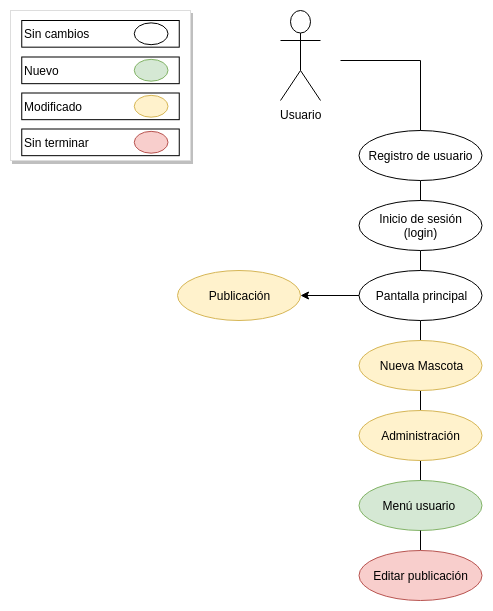

The diagram above was exported from draw.io. Its source (the exported page's mxGraphModel, read from the mxfile embedded in the PNG):
<mxGraphModel dx="868" dy="413" grid="1" gridSize="10" guides="1" tooltips="1" connect="1" arrows="1" fold="1" page="1" pageScale="1" pageWidth="827" pageHeight="1169" math="0" shadow="0">
  <root>
    <mxCell id="0" />
    <mxCell id="1" parent="0" />
    <mxCell id="DTHhzl2jPJFNIltJp7WH-24" value="Usuario" style="shape=umlActor;verticalLabelPosition=bottom;labelBackgroundColor=#ffffff;verticalAlign=top;html=1;outlineConnect=0;" vertex="1" parent="1">
      <mxGeometry x="280" y="30" width="40" height="90" as="geometry" />
    </mxCell>
    <mxCell id="DTHhzl2jPJFNIltJp7WH-336" style="edgeStyle=none;rounded=0;orthogonalLoop=1;jettySize=auto;html=1;exitX=0.5;exitY=1;exitDx=0;exitDy=0;entryX=0.5;entryY=0;entryDx=0;entryDy=0;endArrow=none;endFill=0;fontColor=#CCCCCC;" edge="1" parent="1" source="DTHhzl2jPJFNIltJp7WH-11" target="DTHhzl2jPJFNIltJp7WH-17">
      <mxGeometry relative="1" as="geometry" />
    </mxCell>
    <mxCell id="DTHhzl2jPJFNIltJp7WH-11" value="Inicio de sesión&lt;br&gt;(login)" style="ellipse;whiteSpace=wrap;html=1;" vertex="1" parent="1">
      <mxGeometry x="358.5" y="220" width="123" height="50" as="geometry" />
    </mxCell>
    <mxCell id="DTHhzl2jPJFNIltJp7WH-38" style="edgeStyle=none;rounded=0;orthogonalLoop=1;jettySize=auto;html=1;exitX=0.5;exitY=1;exitDx=0;exitDy=0;entryX=0.5;entryY=0;entryDx=0;entryDy=0;endArrow=none;endFill=0;" edge="1" parent="1" source="DTHhzl2jPJFNIltJp7WH-15" target="DTHhzl2jPJFNIltJp7WH-11">
      <mxGeometry relative="1" as="geometry" />
    </mxCell>
    <mxCell id="DTHhzl2jPJFNIltJp7WH-15" value="Registro de usuario" style="ellipse;whiteSpace=wrap;html=1;" vertex="1" parent="1">
      <mxGeometry x="358.5" y="150" width="123" height="50" as="geometry" />
    </mxCell>
    <mxCell id="DTHhzl2jPJFNIltJp7WH-40" style="edgeStyle=none;rounded=0;orthogonalLoop=1;jettySize=auto;html=1;exitX=0.5;exitY=1;exitDx=0;exitDy=0;entryX=0.5;entryY=0;entryDx=0;entryDy=0;endArrow=none;endFill=0;" edge="1" parent="1" source="DTHhzl2jPJFNIltJp7WH-17" target="DTHhzl2jPJFNIltJp7WH-18">
      <mxGeometry relative="1" as="geometry" />
    </mxCell>
    <mxCell id="DTHhzl2jPJFNIltJp7WH-43" style="edgeStyle=none;rounded=0;orthogonalLoop=1;jettySize=auto;html=1;exitX=0;exitY=0.5;exitDx=0;exitDy=0;endArrow=classic;endFill=1;entryX=1;entryY=0.5;entryDx=0;entryDy=0;" edge="1" parent="1" source="DTHhzl2jPJFNIltJp7WH-17" target="DTHhzl2jPJFNIltJp7WH-44">
      <mxGeometry relative="1" as="geometry">
        <mxPoint x="300" y="324.82352941176475" as="targetPoint" />
      </mxGeometry>
    </mxCell>
    <mxCell id="DTHhzl2jPJFNIltJp7WH-17" value="Pantalla principal" style="ellipse;whiteSpace=wrap;html=1;" vertex="1" parent="1">
      <mxGeometry x="358.5" y="290" width="123" height="50" as="geometry" />
    </mxCell>
    <mxCell id="DTHhzl2jPJFNIltJp7WH-41" style="edgeStyle=none;rounded=0;orthogonalLoop=1;jettySize=auto;html=1;exitX=0.5;exitY=1;exitDx=0;exitDy=0;entryX=0.5;entryY=0;entryDx=0;entryDy=0;endArrow=none;endFill=0;" edge="1" parent="1" source="DTHhzl2jPJFNIltJp7WH-18" target="DTHhzl2jPJFNIltJp7WH-21">
      <mxGeometry relative="1" as="geometry" />
    </mxCell>
    <mxCell id="DTHhzl2jPJFNIltJp7WH-18" value="Nueva Mascota" style="ellipse;whiteSpace=wrap;html=1;fillColor=#fff2cc;strokeColor=#d6b656;" vertex="1" parent="1">
      <mxGeometry x="358.5" y="360" width="123" height="50" as="geometry" />
    </mxCell>
    <mxCell id="DTHhzl2jPJFNIltJp7WH-337" style="edgeStyle=none;rounded=0;orthogonalLoop=1;jettySize=auto;html=1;exitX=0.5;exitY=1;exitDx=0;exitDy=0;entryX=0.5;entryY=0;entryDx=0;entryDy=0;endArrow=none;endFill=0;fontColor=#CCCCCC;" edge="1" parent="1" source="DTHhzl2jPJFNIltJp7WH-21" target="DTHhzl2jPJFNIltJp7WH-333">
      <mxGeometry relative="1" as="geometry" />
    </mxCell>
    <mxCell id="DTHhzl2jPJFNIltJp7WH-21" value="Administración" style="ellipse;whiteSpace=wrap;html=1;fillColor=#fff2cc;strokeColor=#d6b656;" vertex="1" parent="1">
      <mxGeometry x="358.5" y="430" width="123" height="50" as="geometry" />
    </mxCell>
    <mxCell id="DTHhzl2jPJFNIltJp7WH-36" value="" style="endArrow=none;html=1;exitX=0.5;exitY=0;exitDx=0;exitDy=0;" edge="1" parent="1" source="DTHhzl2jPJFNIltJp7WH-15">
      <mxGeometry width="50" height="50" relative="1" as="geometry">
        <mxPoint x="420" y="130" as="sourcePoint" />
        <mxPoint x="420" y="80" as="targetPoint" />
      </mxGeometry>
    </mxCell>
    <mxCell id="DTHhzl2jPJFNIltJp7WH-42" value="" style="endArrow=none;html=1;" edge="1" parent="1">
      <mxGeometry width="50" height="50" relative="1" as="geometry">
        <mxPoint x="340" y="80" as="sourcePoint" />
        <mxPoint x="420" y="80" as="targetPoint" />
      </mxGeometry>
    </mxCell>
    <mxCell id="DTHhzl2jPJFNIltJp7WH-44" value="Publicación" style="ellipse;whiteSpace=wrap;html=1;fillColor=#fff2cc;strokeColor=#d6b656;" vertex="1" parent="1">
      <mxGeometry x="177" y="290" width="123" height="50" as="geometry" />
    </mxCell>
    <mxCell id="DTHhzl2jPJFNIltJp7WH-286" value="" style="html=1;shadow=0;dashed=0;shape=mxgraph.bootstrap.rect;fillColor=#ffffff;strokeColor=#dddddd;shadow=1;" vertex="1" parent="1">
      <mxGeometry x="10" y="30" width="180" height="150" as="geometry" />
    </mxCell>
    <mxCell id="DTHhzl2jPJFNIltJp7WH-321" value="Sin cambios" style="text;html=1;strokeColor=#000000;fillColor=none;align=left;verticalAlign=middle;whiteSpace=wrap;rounded=0;" vertex="1" parent="1">
      <mxGeometry x="21.25" y="40" width="157.5" height="26.666666666666668" as="geometry" />
    </mxCell>
    <mxCell id="DTHhzl2jPJFNIltJp7WH-322" value="" style="ellipse;whiteSpace=wrap;html=1;align=left;" vertex="1" parent="1">
      <mxGeometry x="133.75" y="42.363636363636374" width="33.75" height="21.818181818181817" as="geometry" />
    </mxCell>
    <mxCell id="DTHhzl2jPJFNIltJp7WH-327" value="Sin terminar" style="text;html=1;strokeColor=#000000;fillColor=none;align=left;verticalAlign=middle;whiteSpace=wrap;rounded=0;" vertex="1" parent="1">
      <mxGeometry x="21.25" y="148.5" width="157.5" height="26.666666666666668" as="geometry" />
    </mxCell>
    <mxCell id="DTHhzl2jPJFNIltJp7WH-328" value="" style="ellipse;whiteSpace=wrap;html=1;strokeColor=#b85450;align=left;fillColor=#f8cecc;" vertex="1" parent="1">
      <mxGeometry x="133.75" y="150.86363636363637" width="33.75" height="21.818181818181817" as="geometry" />
    </mxCell>
    <mxCell id="DTHhzl2jPJFNIltJp7WH-329" value="Modificado" style="text;html=1;strokeColor=#000000;fillColor=none;align=left;verticalAlign=middle;whiteSpace=wrap;rounded=0;" vertex="1" parent="1">
      <mxGeometry x="21.25" y="112.5" width="157.5" height="26.666666666666668" as="geometry" />
    </mxCell>
    <mxCell id="DTHhzl2jPJFNIltJp7WH-330" value="" style="ellipse;whiteSpace=wrap;html=1;strokeColor=#d6b656;align=left;fillColor=#fff2cc;" vertex="1" parent="1">
      <mxGeometry x="133.75" y="114.86363636363637" width="33.75" height="21.818181818181817" as="geometry" />
    </mxCell>
    <mxCell id="DTHhzl2jPJFNIltJp7WH-331" value="Nuevo" style="text;html=1;strokeColor=#000000;fillColor=none;align=left;verticalAlign=middle;whiteSpace=wrap;rounded=0;" vertex="1" parent="1">
      <mxGeometry x="21.25" y="76.5" width="157.5" height="26.666666666666668" as="geometry" />
    </mxCell>
    <mxCell id="DTHhzl2jPJFNIltJp7WH-332" value="" style="ellipse;whiteSpace=wrap;html=1;strokeColor=#82b366;align=left;fillColor=#d5e8d4;" vertex="1" parent="1">
      <mxGeometry x="133.75" y="78.86363636363637" width="33.75" height="21.818181818181817" as="geometry" />
    </mxCell>
    <mxCell id="DTHhzl2jPJFNIltJp7WH-333" value="Menú usuario&amp;nbsp;" style="ellipse;whiteSpace=wrap;html=1;fillColor=#d5e8d4;strokeColor=#82b366;" vertex="1" parent="1">
      <mxGeometry x="358.5" y="500" width="123" height="50" as="geometry" />
    </mxCell>
    <mxCell id="DTHhzl2jPJFNIltJp7WH-338" style="edgeStyle=none;rounded=0;orthogonalLoop=1;jettySize=auto;html=1;exitX=0.5;exitY=1;exitDx=0;exitDy=0;entryX=0.5;entryY=0;entryDx=0;entryDy=0;endArrow=none;endFill=0;fontColor=#CCCCCC;" edge="1" parent="1" target="DTHhzl2jPJFNIltJp7WH-339">
      <mxGeometry relative="1" as="geometry">
        <mxPoint x="420" y="550" as="sourcePoint" />
      </mxGeometry>
    </mxCell>
    <mxCell id="DTHhzl2jPJFNIltJp7WH-339" value="Editar publicación" style="ellipse;whiteSpace=wrap;html=1;fillColor=#f8cecc;strokeColor=#b85450;" vertex="1" parent="1">
      <mxGeometry x="358.5" y="570" width="123" height="50" as="geometry" />
    </mxCell>
  </root>
</mxGraphModel>